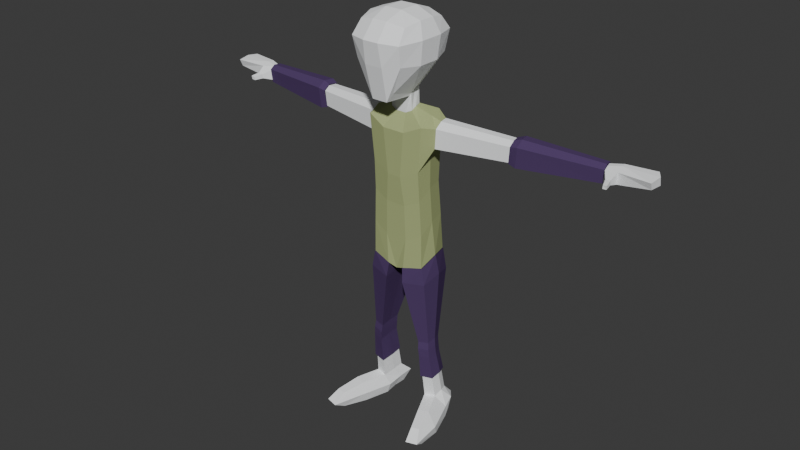 # Source: model_char_lowpoly.blend  (saved by Blender 4.3.32; exported with 4.5.12 LTS)
import bpy
from mathutils import Matrix  # noqa: F401  (used for matrix-valued properties, if any)

bpy.ops.wm.read_factory_settings(use_empty=True)
scene = bpy.context.scene
scene.name = 'Scene'

# ---- collections
col_collection = bpy.data.collections.new('Collection'); scene.collection.children.link(col_collection)

# ---- materials (node trees are filled in below, after node groups)
mat_material_001 = bpy.data.materials.new('Material.001')
mat_material_001.alpha_threshold = 0.0
mat_material_001.use_transparent_shadow = False
mat_material_001.diffuse_color = (0.9702, 0.9868, 1.0, 1.0)
mat_material_001.roughness = 0.5
mat_material_001.line_color = (0.0, 0.0, 0.0, 1.0)
mat_material_003 = bpy.data.materials.new('Material.003')
mat_material_003.alpha_threshold = 0.0
mat_material_003.use_transparent_shadow = False
mat_material_003.diffuse_color = (0.08844, 0.05266, 0.1424, 1.0)
mat_material_003.roughness = 0.5
mat_material_003.line_color = (0.0, 0.0, 0.0, 1.0)
mat_material_002 = bpy.data.materials.new('Material.002')
mat_material_002.alpha_threshold = 0.0
mat_material_002.use_transparent_shadow = False
mat_material_002.diffuse_color = (0.4102, 0.4672, 0.2166, 1.0)
mat_material_002.roughness = 0.5
mat_material_002.line_color = (0.0, 0.0, 0.0, 1.0)

# ---- material node trees

# ---- world
world_world = bpy.data.worlds.new('World'); scene.world = world_world
world_world.use_nodes = True; world_world.node_tree.nodes.clear()
_N = world_world.node_tree.nodes; _L = world_world.node_tree.links
n0 = _N.new('ShaderNodeOutputWorld'); n0.name = 'World Output'; n0.location = (300, 300)
n1 = _N.new('ShaderNodeBackground'); n1.name = 'Background'; n1.location = (10, 300)
n1.inputs[0].default_value = (0.05088, 0.05088, 0.05088, 1.0)
_L.new(n1.outputs[0], n0.inputs[0])
n0.is_active_output = True
world_world.color = (0.05088, 0.05088, 0.05088)
world_world.sun_shadow_jitter_overblur = 0.0

# ---- meshes
me_cube_001 = bpy.data.meshes.new('Cube.001')
me_cube_001.from_pydata([(0.9922, 1.344, -8.272), (1.161, -0.1919, -8.506), (1.253, 0.5484, -8.179), (0.3119, 1.535, -8.297), (0.3242, -0.3372, -8.696), (0.3199, 0.5867, -8.402), (1.061, 1.479, -9.205), (1.293, -0.1978, -9.206), (1.353, 0.6461, -8.999), (0.3649, 1.67, -9.138), (0.3925, -0.4159, -9.304), (0.4064, 0.6371, -9.168), (1.253, 0.7862, -11.89), (1.353, 0.0406, -11.89), (1.383, 0.4149, -11.8), (0.9161, 0.8716, -11.87), (0.9273, -0.05568, -11.94), (0.9238, 0.4087, -11.88), (1.415, 0.0274, -12.57), (0.9833, -0.07288, -12.61), (0.9697, 0.8783, -12.53), (1.313, 0.792, -12.56), (0.9779, 0.4071, -12.55), (1.446, 0.4165, -12.48), (1.385, 0.004344, -12.19), (0.9349, 0.8678, -12.17), (0.9436, 0.3889, -12.18), (1.417, 0.396, -12.1), (0.9479, -0.09586, -12.24), (1.282, 0.7791, -12.19), (4.272, 1.189, -2.739), (4.358, 0.6, -2.903), (4.352, 0.8568, -2.725), (4.22, 1.2, -3.398), (4.289, 0.6437, -3.557), (4.296, 0.9122, -3.419), (7.748, 1.524, -2.79), (7.807, 1.058, -2.922), (7.802, 1.261, -2.783), (7.706, 1.65, -3.319), (7.764, 1.095, -3.444), (7.756, 1.417, -3.342), (4.492, 1.315, -3.453), (4.562, 1.295, -2.647), (4.657, 0.5866, -2.851), (4.581, 0.6299, -3.651), (4.58, 0.9549, -3.477), (4.652, 0.8986, -2.638), (-1.534, 0.5802, -13.55), (-0.9351, 0.564, -13.63), (-0.9616, 1.09, -13.6), (-1.495, 0.1443, -13.65), (-1.368, 0.9964, -13.64), (-0.9889, 0.03646, -13.7), (0.9817, 0.02726, -13.59), (1.375, 1.005, -13.52), (1.504, 0.1364, -13.54), (0.9553, 1.1, -13.49), (-0.9922, 1.344, -8.272), (-1.161, -0.1919, -8.506), (-1.253, 0.5484, -8.179), (-0.3119, 1.535, -8.297), (-0.3242, -0.3372, -8.696), (-0.3199, 0.5867, -8.402), (-1.061, 1.479, -9.205), (-1.293, -0.1978, -9.206), (-1.353, 0.6461, -8.999), (-0.3649, 1.67, -9.138), (-0.3925, -0.4159, -9.304), (-0.4064, 0.6371, -9.168), (-1.253, 0.7862, -11.89), (-1.353, 0.0406, -11.89), (-1.383, 0.4149, -11.8), (-0.9161, 0.8716, -11.87), (-0.9273, -0.05568, -11.94), (-0.9238, 0.4087, -11.88), (-1.415, 0.0274, -12.57), (-0.9833, -0.07288, -12.61), (-0.9697, 0.8783, -12.53), (-1.313, 0.792, -12.56), (-0.9779, 0.4071, -12.55), (-1.446, 0.4165, -12.48), (-1.385, 0.004344, -12.19), (-0.9349, 0.8678, -12.17), (-0.9436, 0.3889, -12.18), (-1.417, 0.396, -12.1), (-0.9479, -0.09586, -12.24), (-1.282, 0.7791, -12.19), (-4.266, 1.198, -2.729), (-4.357, 0.5864, -2.897), (-4.348, 0.852, -2.711), (-4.214, 1.21, -3.408), (-4.285, 0.6362, -3.569), (-4.292, 0.9158, -3.433), (-7.747, 1.534, -2.779), (-7.809, 1.045, -2.916), (-7.803, 1.257, -2.768), (-7.705, 1.661, -3.329), (-7.765, 1.087, -3.457), (-7.756, 1.42, -3.357), (-4.489, 1.326, -3.462), (-4.558, 1.305, -2.637), (-4.657, 0.5733, -2.844), (-4.58, 0.6224, -3.664), (-4.578, 0.9586, -3.491), (-4.651, 0.8943, -2.624), (0.9233, 0.5637, -13.51), (1.545, 0.5821, -13.43), (0.1988, 0.632, -2.292), (0.2222, -0.02702, -2.473), (0.4775, 0.2642, -2.247), (0.4696, 0.01722, -2.355), (0.9069, 1.059, -2.457), (1.199, -0.3448, -2.734), (0.4033, 0.5577, -2.223), (0.398, 1.213, -2.588), (0.4629, -0.4626, -3.072), (1.121, -0.1909, -7.172), (0.941, 1.221, -6.751), (1.032, -0.3055, -4.546), (1.038, 0.4179, -4.093), (0.2242, 1.487, -4.083), (0.2893, -0.4263, -4.876), (0.9777, 1.333, -8.278), (1.14, -0.1874, -8.513), (1.129, 0.4518, -6.762), (0.3994, 1.41, -6.762), (0.4566, -0.2998, -7.468), (1.235, 0.5451, -8.184), (0.3477, 1.527, -8.298), (0.3617, -0.3344, -8.694), (1.092, 0.4072, -2.51), (0.8277, 1.279, -4.074), (1.391, 0.8392, -2.651), (1.483, 0.1488, -2.857), (1.474, 0.4565, -2.648), (1.324, 0.8577, -3.444), (1.418, 0.1796, -3.645), (1.404, 0.4892, -3.462), (4.302, 1.167, -2.762), (4.372, 0.6356, -2.918), (4.369, 0.8719, -2.759), (4.247, 1.181, -3.371), (4.315, 0.6611, -3.526), (4.311, 0.9022, -3.384), (0.4199, -0.3339, -6.047), (0.3653, 1.308, -5.372), (1.065, 0.3882, -5.37), (1.057, -0.2286, -5.763), (0.8854, 1.126, -5.36), (8.881e-10, 0.6309, -2.292), (8.881e-10, -0.0267, -2.472), (-0.2222, -0.02702, -2.473), (-0.2012, 0.6314, -2.292), (-0.4696, 0.01722, -2.355), (-0.9073, 1.11, -2.531), (-1.199, -0.3448, -2.734), (-0.4045, 0.5587, -2.223), (-0.4777, 0.2653, -2.247), (-0.3973, 1.21, -2.583), (-0.4629, -0.4626, -3.072), (-1.121, -0.1909, -7.172), (-4.456e-11, 1.212, -2.586), (-4.456e-11, -0.4621, -3.07), (-0.941, 1.221, -6.751), (-1.038, 0.4179, -4.093), (-0.224, 1.487, -4.083), (-0.2893, -0.4263, -4.876), (-0.9777, 1.333, -8.278), (-4.456e-11, 1.487, -4.083), (-4.456e-11, -0.4264, -4.876), (-1.14, -0.1874, -8.513), (-1.129, 0.4518, -6.762), (-0.3994, 1.41, -6.762), (-0.4566, -0.2998, -7.468), (-4.456e-11, 1.411, -6.762), (-4.456e-11, -0.2999, -7.468), (-1.235, 0.5451, -8.184), (-0.3477, 1.527, -8.298), (-0.3617, -0.3344, -8.694), (-4.456e-11, 1.477, -8.253), (-4.456e-11, -0.2757, -8.825), (-1.091, 0.4082, -2.51), (-0.8275, 1.279, -4.074), (-1.032, -0.3055, -4.546), (-1.39, 0.8389, -2.65), (-1.483, 0.1488, -2.857), (-1.473, 0.4568, -2.648), (-1.324, 0.8573, -3.444), (-1.418, 0.1796, -3.645), (-1.404, 0.4892, -3.462), (-4.302, 1.167, -2.762), (-4.372, 0.6356, -2.918), (-4.369, 0.8719, -2.759), (-4.247, 1.181, -3.371), (-4.315, 0.6611, -3.526), (-4.311, 0.9022, -3.384), (-4.456e-11, -0.334, -6.047), (-0.4199, -0.3339, -6.047), (-0.3653, 1.308, -5.372), (-4.456e-11, 1.309, -5.372), (-1.065, 0.3882, -5.37), (-1.057, -0.2286, -5.763), (-0.8854, 1.126, -5.36), (0.9701, -0.9962, 1.018), (0.97, 1.013, 1.018), (0.4865, -1.045, -1.432), (0.3481, 0.5865, -1.569), (0.3215, -1.182, -1.736), (0.2996, -1.142, 1.159), (0.4531, 0.006886, -1.692), (0.369, 0.3395, -1.579), (1.055, -1.396, 0.4893), (0.9735, -1.224, -0.3305), (1.125, 0.3333, 1.159), (1.125, -0.3333, 1.159), (0.287, 0.6139, -1.595), (1.055, 1.413, 0.4892), (0.9735, 1.241, -0.3305), (0.2996, 1.159, 1.159), (0.3525, -0.4206, 1.421), (0.3525, 0.4206, 1.421), (0.4095, -0.02825, -1.793), (0.3239, -1.661, 0.5246), (0.3699, -1.505, -0.3873), (1.36, 0.5032, 0.5377), (1.254, 0.4502, -0.3873), (1.36, -0.5057, 0.5376), (1.254, -0.4511, -0.3873), (0.3239, 1.678, 0.5245), (0.3699, 1.522, -0.3873), (0.2018, 0.6166, -2.32), (0.2242, -0.0007747, -2.491), (0.465, 0.2678, -2.277), (0.465, 0.03609, -2.38), (0.3978, 0.5495, -2.253), (-1.036, 0.09367, -13.58), (-1.32, 0.9413, -13.53), (-1.438, 0.1921, -13.54), (-1.0, 1.028, -13.5), (1.363, 1.125, -14.5), (1.502, 0.3254, -14.5), (1.526, 0.7259, -14.4), (0.9994, 1.218, -14.47), (1.057, 0.2204, -14.55), (0.9899, 0.7249, -14.48), (1.443, 1.282, -15.43), (1.889, 0.5326, -15.43), (1.739, 0.933, -15.33), (1.006, 1.375, -15.39), (1.036, 0.3776, -15.47), (1.044, 0.8821, -15.4), (2.129, -1.453, -14.81), (1.793, -1.534, -14.83), (2.221, -1.399, -15.51), (1.808, -1.48, -15.53), (1.442, -0.6682, -14.63), (1.416, -0.5535, -15.56), (2.189, -0.4467, -15.53), (1.888, -0.5614, -14.6), (0.8545, 1.022, -14.92), (0.8451, 1.663, -14.9), (1.759, 1.073, -14.82), (1.895, 0.5525, -14.95), (0.8764, 0.366, -15.01), (1.392, 1.543, -14.95), (2.35, -1.877, -15.2), (1.875, -1.983, -15.24), (1.375, -0.8175, -15.12), (2.316, -0.6785, -15.07), (7.749, 1.482, -2.847), (7.797, 1.119, -2.958), (7.797, 1.283, -2.85), (7.708, 1.598, -3.271), (7.755, 1.128, -3.382), (7.755, 1.398, -3.273), (8.245, 1.624, -2.777), (8.292, 1.086, -2.888), (8.292, 1.425, -2.78), (8.203, 1.739, -3.311), (8.251, 1.163, -3.363), (8.251, 1.608, -3.365), (9.408, 1.828, -2.795), (9.57, 0.9825, -2.862), (9.619, 1.497, -2.807), (9.384, 1.841, -3.115), (9.545, 1.098, -3.147), (9.594, 1.613, -3.158), (8.147, 0.4338, -3.156), (8.134, 0.4365, -3.287), (8.299, 0.4237, -3.134), (8.287, 0.4474, -3.281), (8.213, 0.7957, -3.269), (8.23, 0.7643, -3.075), (8.011, 0.7812, -3.277), (8.028, 0.7776, -3.104), (-0.9701, -0.9962, 1.018), (-0.97, 1.013, 1.018), (-0.4865, -1.045, -1.432), (-0.3481, 0.5865, -1.569), (-0.3215, -1.182, -1.736), (-0.2996, -1.142, 1.159), (-0.4531, 0.006886, -1.692), (-0.369, 0.3395, -1.579), (-1.055, -1.396, 0.4893), (-0.9735, -1.224, -0.3305), (-1.125, 0.3333, 1.159), (-1.125, -0.3333, 1.159), (-0.287, 0.6139, -1.595), (-1.055, 1.413, 0.4892), (-0.9735, 1.241, -0.3305), (-0.2996, 1.159, 1.159), (-0.3525, -0.4206, 1.421), (-0.3525, 0.4206, 1.421), (-0.4095, -0.02825, -1.793), (-0.3239, -1.661, 0.5246), (-0.3699, -1.505, -0.3873), (-1.36, 0.5032, 0.5377), (-1.254, 0.4502, -0.3873), (-1.36, -0.5057, 0.5376), (-1.254, -0.4511, -0.3873), (-0.3239, 1.678, 0.5245), (-0.3699, 1.522, -0.3873), (0.0, -1.183, -1.738), (0.0, -1.142, 1.159), (-2.166e-09, 0.6139, -1.595), (0.0, 1.159, 1.159), (0.0, -0.4206, 1.421), (0.0, 0.4206, 1.421), (0.0, -0.02825, -1.793), (9.327e-10, 0.6166, -2.32), (0.0, -1.663, 0.5256), (0.0, -1.505, -0.3873), (0.0, 1.68, 0.5255), (0.0, 1.522, -0.3873), (9.327e-10, -0.0007747, -2.491), (-0.2242, -0.0007747, -2.491), (-0.2018, 0.6166, -2.32), (-0.465, 0.03609, -2.38), (-0.3978, 0.5495, -2.253), (-0.465, 0.2678, -2.277), (-1.009, 0.5665, -13.51), (-1.461, 0.5675, -13.44), (-1.363, 1.125, -14.5), (-1.502, 0.3254, -14.5), (-1.526, 0.7259, -14.4), (-0.9994, 1.218, -14.47), (-1.057, 0.2204, -14.55), (-0.9899, 0.7249, -14.48), (1.461, 0.5675, -13.44), (1.009, 0.5665, -13.51), (1.0, 1.028, -13.5), (1.438, 0.1921, -13.54), (1.32, 0.9413, -13.53), (1.036, 0.09367, -13.58), (-1.443, 1.282, -15.43), (-1.889, 0.5326, -15.43), (-1.739, 0.933, -15.33), (-1.006, 1.375, -15.39), (-1.036, 0.3776, -15.47), (-1.044, 0.8821, -15.4), (-2.129, -1.453, -14.81), (-1.793, -1.534, -14.83), (-2.221, -1.399, -15.51), (-1.808, -1.48, -15.53), (-1.442, -0.6682, -14.63), (-1.416, -0.5535, -15.56), (-2.189, -0.4467, -15.53), (-1.888, -0.5614, -14.6), (-0.8545, 1.022, -14.92), (-0.8451, 1.663, -14.9), (-1.759, 1.073, -14.82), (-1.895, 0.5525, -14.95), (-0.8764, 0.366, -15.01), (-1.392, 1.543, -14.95), (-2.35, -1.877, -15.2), (-1.875, -1.983, -15.24), (-1.375, -0.8175, -15.12), (-2.316, -0.6785, -15.07), (-7.749, 1.482, -2.847), (-7.797, 1.119, -2.958), (-7.797, 1.283, -2.85), (-7.708, 1.598, -3.271), (-7.755, 1.128, -3.382), (-7.755, 1.398, -3.273), (-8.245, 1.624, -2.777), (-8.292, 1.086, -2.888), (-8.292, 1.425, -2.78), (-8.203, 1.739, -3.311), (-8.251, 1.163, -3.363), (-8.251, 1.608, -3.365), (-9.408, 1.828, -2.795), (-9.57, 0.9825, -2.862), (-9.619, 1.497, -2.807), (-9.384, 1.841, -3.115), (-9.545, 1.098, -3.147), (-9.594, 1.613, -3.158), (-8.147, 0.4338, -3.156), (-8.134, 0.4365, -3.287), (-8.299, 0.4237, -3.134), (-8.287, 0.4474, -3.281), (-8.213, 0.7957, -3.269), (-8.23, 0.7643, -3.075), (-8.011, 0.7812, -3.277), (-8.028, 0.7776, -3.104)], [], [(1, 4, 10, 7), (5, 3, 9, 11), (6, 8, 14, 12), (10, 11, 17, 16), (4, 5, 11, 10), (3, 0, 6, 9), (2, 1, 7, 8), (0, 2, 8, 6), (7, 10, 16, 13), (9, 6, 12, 15), (11, 9, 15, 17), (8, 7, 13, 14), (25, 29, 21, 20), (24, 28, 19, 18), (26, 25, 20, 22), (27, 24, 18, 23), (28, 26, 22, 19), (29, 27, 23, 21), (15, 12, 29, 25), (13, 16, 28, 24), (17, 15, 25, 26), (14, 13, 24, 27), (16, 17, 26, 28), (12, 14, 27, 29), (44, 45, 40, 37), (42, 43, 36, 39), (45, 46, 41, 40), (47, 44, 37, 38), (46, 42, 39, 41), (43, 47, 38, 36), (31, 34, 45, 44), (33, 30, 43, 42), (34, 35, 46, 45), (32, 31, 44, 47), (35, 33, 42, 46), (30, 32, 47, 43), (20, 21, 55, 57), (19, 22, 106, 54), (21, 23, 107, 55), (18, 19, 54, 56), (22, 20, 57, 106), (23, 18, 56, 107), (79, 52, 48, 81), (77, 53, 49, 80), (81, 48, 51, 76), (80, 49, 50, 78), (76, 51, 53, 77), (78, 50, 52, 79), (59, 65, 68, 62), (63, 69, 67, 61), (64, 70, 72, 66), (68, 74, 75, 69), (62, 68, 69, 63), (61, 67, 64, 58), (60, 66, 65, 59), (58, 64, 66, 60), (65, 71, 74, 68), (67, 73, 70, 64), (69, 75, 73, 67), (66, 72, 71, 65), (83, 78, 79, 87), (82, 76, 77, 86), (84, 80, 78, 83), (85, 81, 76, 82), (86, 77, 80, 84), (87, 79, 81, 85), (73, 83, 87, 70), (71, 82, 86, 74), (75, 84, 83, 73), (72, 85, 82, 71), (74, 86, 84, 75), (70, 87, 85, 72), (102, 95, 98, 103), (100, 97, 94, 101), (103, 98, 99, 104), (105, 96, 95, 102), (104, 99, 97, 100), (101, 94, 96, 105), (89, 102, 103, 92), (91, 100, 101, 88), (92, 103, 104, 93), (90, 105, 102, 89), (93, 104, 100, 91), (88, 101, 105, 90), (162, 115, 121, 169), (111, 109, 116, 113), (146, 149, 118, 126), (148, 145, 127, 117), (145, 197, 176, 127), (200, 146, 126, 175), (116, 163, 170, 122), (113, 116, 122, 119), (127, 176, 181, 130), (175, 126, 129, 180), (118, 125, 128, 123), (125, 117, 124, 128), (147, 148, 117, 125), (149, 147, 125, 118), (117, 127, 130, 124), (126, 118, 123, 129), (133, 135, 141, 139), (138, 136, 142, 144), (136, 133, 139, 142), (134, 137, 143, 140), (137, 138, 144, 143), (135, 134, 140, 141), (119, 122, 145, 148), (122, 170, 197, 145), (169, 121, 146, 200), (120, 119, 148, 147), (150, 162, 159, 153), (162, 169, 166, 159), (154, 156, 160, 152), (153, 159, 155, 157), (199, 173, 164, 203), (202, 161, 174, 198), (198, 174, 176, 197), (200, 175, 173, 199), (160, 167, 170, 163), (174, 179, 181, 176), (175, 180, 178, 173), (164, 168, 177, 172), (172, 177, 171, 161), (201, 172, 161, 202), (203, 164, 172, 201), (161, 171, 179, 174), (173, 178, 168, 164), (185, 191, 193, 187), (190, 196, 194, 188), (188, 194, 191, 185), (186, 192, 195, 189), (189, 195, 196, 190), (187, 193, 192, 186), (167, 198, 197, 170), (169, 200, 199, 166), (110, 111, 113, 131), (114, 110, 131, 112), (109, 151, 163, 116), (115, 112, 132, 121), (108, 114, 112, 115), (119, 120, 138, 137), (113, 119, 137, 134), (131, 113, 134, 135), (120, 132, 136, 138), (112, 131, 135, 133), (132, 112, 133, 136), (121, 132, 149, 146), (132, 120, 147, 149), (158, 182, 156, 154), (157, 155, 182, 158), (152, 160, 163, 151), (159, 166, 183, 155), (156, 184, 167, 160), (184, 189, 190, 165), (156, 186, 189, 184), (182, 187, 186, 156), (165, 190, 188, 183), (155, 185, 187, 182), (183, 188, 185, 155), (166, 199, 203, 183), (184, 202, 198, 167), (165, 201, 202, 184), (183, 203, 201, 165), (228, 213, 206, 210), (230, 218, 207, 216), (204, 215, 220, 209), (215, 214, 221, 220), (214, 205, 219, 221), (208, 222, 210, 206), (323, 329, 222, 208), (213, 224, 208, 206), (204, 209, 223, 212), (212, 223, 224, 213), (218, 226, 211, 207), (226, 228, 210, 211), (205, 214, 225, 217), (217, 225, 226, 218), (214, 215, 227, 225), (225, 227, 228, 226), (215, 204, 212, 227), (227, 212, 213, 228), (334, 230, 216, 325), (326, 219, 229, 333), (333, 229, 230, 334), (219, 205, 217, 229), (229, 217, 218, 230), (209, 220, 327, 324), (220, 221, 328, 327), (221, 219, 326, 328), (224, 332, 323, 208), (209, 324, 331, 223), (223, 331, 332, 224), (351, 353, 240, 243), (352, 354, 244, 241), (262, 263, 247, 248), (260, 261, 249, 251), (350, 351, 243, 245), (349, 352, 241, 242), (354, 350, 245, 244), (353, 349, 242, 240), (251, 249, 246, 248), (250, 251, 248, 247), (264, 260, 251, 250), (265, 262, 248, 246), (268, 257, 255, 267), (261, 265, 246, 249), (266, 267, 255, 254), (269, 259, 252, 266), (257, 258, 254, 255), (259, 256, 253, 252), (264, 250, 257, 268), (263, 241, 259, 269), (250, 247, 258, 257), (241, 244, 256, 259), (242, 241, 263, 262), (245, 243, 261, 260), (244, 245, 260, 264), (240, 242, 262, 265), (256, 268, 267, 253), (243, 240, 265, 261), (252, 253, 267, 266), (258, 269, 266, 254), (244, 264, 268, 256), (247, 263, 269, 258), (272, 271, 277, 278), (274, 275, 281, 280), (280, 281, 287, 286), (277, 280, 286, 283), (275, 273, 279, 281), (270, 272, 278, 276), (273, 270, 276, 279), (292, 293, 290, 291), (282, 284, 287, 285), (284, 283, 286, 287), (278, 277, 283, 284), (281, 279, 285, 287), (276, 278, 284, 282), (279, 276, 282, 285), (288, 289, 291, 290), (294, 292, 291, 289), (293, 295, 288, 290), (295, 294, 289, 288), (280, 277, 293, 292), (274, 280, 292, 294), (277, 271, 295, 293), (271, 274, 294, 295), (320, 302, 298, 305), (322, 308, 299, 310), (296, 301, 312, 307), (307, 312, 313, 306), (306, 313, 311, 297), (300, 298, 302, 314), (323, 300, 314, 329), (305, 298, 300, 316), (296, 304, 315, 301), (304, 305, 316, 315), (310, 299, 303, 318), (318, 303, 302, 320), (297, 309, 317, 306), (309, 310, 318, 317), (306, 317, 319, 307), (317, 318, 320, 319), (307, 319, 304, 296), (319, 320, 305, 304), (334, 325, 308, 322), (326, 333, 321, 311), (333, 334, 322, 321), (311, 321, 309, 297), (321, 322, 310, 309), (301, 324, 327, 312), (312, 327, 328, 313), (313, 328, 326, 311), (316, 300, 323, 332), (301, 315, 331, 324), (315, 316, 332, 331), (239, 346, 343, 237), (238, 344, 347, 236), (371, 357, 356, 372), (369, 360, 358, 370), (341, 348, 346, 239), (342, 345, 344, 238), (236, 347, 348, 341), (237, 343, 345, 342), (360, 357, 355, 358), (359, 356, 357, 360), (373, 359, 360, 369), (374, 355, 357, 371), (377, 376, 364, 366), (370, 358, 355, 374), (375, 363, 364, 376), (378, 375, 361, 368), (366, 364, 363, 367), (368, 361, 362, 365), (373, 377, 366, 359), (372, 378, 368, 344), (359, 366, 367, 356), (344, 368, 365, 347), (345, 371, 372, 344), (348, 369, 370, 346), (347, 373, 369, 348), (343, 374, 371, 345), (365, 362, 376, 377), (346, 370, 374, 343), (361, 375, 376, 362), (367, 363, 375, 378), (347, 365, 377, 373), (356, 367, 378, 372), (381, 387, 386, 380), (383, 389, 390, 384), (389, 395, 396, 390), (386, 392, 395, 389), (384, 390, 388, 382), (379, 385, 387, 381), (382, 388, 385, 379), (401, 400, 399, 402), (391, 394, 396, 393), (393, 396, 395, 392), (387, 393, 392, 386), (390, 396, 394, 388), (385, 391, 393, 387), (388, 394, 391, 385), (397, 399, 400, 398), (403, 398, 400, 401), (402, 399, 397, 404), (404, 397, 398, 403), (389, 401, 402, 386), (383, 403, 401, 389), (386, 402, 404, 380), (380, 404, 403, 383), (222, 329, 335, 232), (325, 216, 231, 330), (207, 211, 233, 235), (210, 222, 232, 234), (216, 207, 235, 231), (211, 210, 234, 233), (314, 336, 335, 329), (325, 330, 337, 308), (299, 339, 340, 303), (302, 338, 336, 314), (308, 337, 339, 299), (303, 340, 338, 302), (115, 162, 150, 108)])
me_cube_001.polygons.foreach_set('material_index', [1, 1, 1, 1, 1, 1, 1, 1, 1, 1, 1, 1, 1, 1, 1, 1, 1, 1, 1, 1, 1, 1, 1, 1, 1, 1, 1, 1, 1, 1, 1, 1, 1, 1, 1, 1, 1, 1, 1, 1, 1, 1, 1, 1, 1, 1, 1, 1, 1, 1, 1, 1, 1, 1, 1, 1, 1, 1, 1, 1, 1, 1, 1, 1, 1, 1, 1, 1, 1, 1, 1, 1, 1, 1, 1, 1, 1, 1, 1, 1, 1, 1, 1, 1, 2, 2, 2, 2, 2, 2, 2, 2, 2, 2, 2, 2, 2, 2, 2, 2, 0, 0, 0, 0, 0, 0, 2, 2, 2, 2, 2, 2, 2, 2, 2, 2, 2, 2, 2, 2, 2, 2, 2, 2, 2, 2, 2, 0, 0, 0, 0, 0, 0, 2, 2, 2, 2, 2, 2, 2, 2, 2, 2, 2, 2, 2, 2, 2, 2, 2, 2, 2, 2, 2, 2, 2, 2, 2, 2, 2, 2, 2, 2, 0, 0, 0, 0, 0, 0, 0, 0, 0, 0, 0, 0, 0, 0, 0, 0, 0, 0, 0, 0, 0, 0, 0, 0, 0, 0, 0, 0, 0, 0, 0, 0, 0, 0, 0, 0, 0, 0, 0, 0, 0, 0, 0, 0, 0, 0, 0, 0, 0, 0, 0, 0, 0, 0, 0, 0, 0, 0, 0, 0, 0, 0, 0, 0, 0, 0, 0, 0, 0, 0, 0, 0, 0, 0, 0, 0, 0, 0, 0, 0, 0, 0, 0, 0, 0, 0, 0, 0, 0, 0, 0, 0, 0, 0, 0, 0, 0, 0, 0, 0, 0, 0, 0, 0, 0, 0, 0, 0, 0, 0, 0, 0, 0, 0, 0, 0, 0, 0, 0, 0, 0, 0, 0, 0, 0, 0, 0, 0, 0, 0, 0, 0, 0, 0, 0, 0, 0, 0, 0, 0, 0, 0, 0, 0, 0, 0, 0, 0, 0, 0, 0, 0, 0, 0, 0, 0, 0, 0, 0, 0, 0, 0, 0, 0, 0, 0, 0, 0, 0, 0, 0, 0, 0, 0, 0, 0, 0, 0, 2])
me_cube_001.materials.append(mat_material_001)
me_cube_001.materials.append(mat_material_003)
me_cube_001.materials.append(mat_material_002)
me_cube_001.use_remesh_preserve_volume = False
me_cube_001.use_remesh_preserve_attributes = False
me_cube_001.use_mirror_vertex_groups = False
me_cube_001.update()

# ---- objects
ob_cube_001 = bpy.data.objects.new('Cube.001', me_cube_001)

# ---- transforms, parenting, visibility, modifiers, constraints
ob_cube_001.location = (-0.0005356, -0.06632, 1.831)
ob_cube_001.scale = (0.1214, 0.1214, 0.1214)
ob_cube_001.lock_rotations_4d = False
ob_cube_001.empty_display_type = 'ARROWS'
ob_cube_001.lineart.crease_threshold = 0.0
_vg = ob_cube_001.vertex_groups.new(name='DEF-head')
for _i, _w in zip([204, 205, 206, 207, 208, 209, 210, 212, 213, 214, 215, 216, 217, 218, 219, 220, 221, 222, 223, 224, 225, 226, 227, 228, 229, 230, 296, 297, 298, 299, 300, 301, 302, 304, 305, 306, 307, 308, 309, 310, 311, 312, 313, 314, 315, 316, 317, 318, 319, 320, 321, 322, 323, 324, 326, 327, 328, 331, 332, 333, 334], [0.9417, 0.9191, 0.3076, 0.02426, 0.2274, 0.9516, 0.02128, 0.9133, 0.8121, 0.937, 0.9476, 0.01109, 0.8538, 0.6157, 0.9388, 0.946, 0.9404, 0.009981, 0.9189, 0.8118, 0.8681, 0.5703, 0.9127, 0.7735, 0.8889, 0.7443, 0.9413, 0.9187, 0.3075, 0.02577, 0.2274, 0.9515, 0.02271, 0.9129, 0.8116, 0.9364, 0.9471, 0.0124, 0.8536, 0.6161, 0.9387, 0.9459, 0.9403, 0.01119, 0.9188, 0.8116, 0.8675, 0.5707, 0.912, 0.7727, 0.8888, 0.7443, 0.2205, 0.9526, 0.9411, 0.9461, 0.9408, 0.9194, 0.8117, 0.8929, 0.7582]): _vg.add([_i], _w, 'REPLACE')
_vg = ob_cube_001.vertex_groups.new(name='DEF-finger_index.03.L')
for _i, _w in zip([283, 284, 286, 287], [0.5859, 0.03024, 0.9151, 0.06057]): _vg.add([_i], _w, 'REPLACE')
_vg = ob_cube_001.vertex_groups.new(name='DEF-finger_index.02.L')
_vg = ob_cube_001.vertex_groups.new(name='DEF-finger_index.01.L.02')
_vg = ob_cube_001.vertex_groups.new(name='DEF-thumb.03.L')
for _i, _w in zip([288, 289, 290, 291, 292, 293, 294], [0.9437, 0.9399, 0.8661, 0.9562, 0.002204, 0.0006082, 0.0009803]): _vg.add([_i], _w, 'REPLACE')
_vg = ob_cube_001.vertex_groups.new(name='DEF-thumb.02.L')
for _i, _w in zip([271, 274, 275, 277, 280, 288, 289, 290, 291, 292, 293, 294, 295], [0.07497, 0.1022, 0.003229, 0.01499, 0.04941, 0.05413, 0.05679, 0.1292, 0.03445, 0.9333, 0.9403, 0.9153, 0.9497]): _vg.add([_i], _w, 'REPLACE')
_vg = ob_cube_001.vertex_groups.new(name='DEF-thumb.01.L.02')
_vg = ob_cube_001.vertex_groups.new(name='DEF-palm.01.L')
for _i, _w in zip([271, 272, 277, 278, 280, 283, 293], [0.02295, 0.004504, 0.8368, 0.0802, 0.05662, 0.05039, 0.00278]): _vg.add([_i], _w, 'REPLACE')
_vg = ob_cube_001.vertex_groups.new(name='DEF-finger_index.01.L.01')
_vg = ob_cube_001.vertex_groups.new(name='DEF-thumb.01.L.01')
for _i, _w in zip([274, 275, 277, 279, 280, 281, 292], [0.08586, 0.007683, 0.0169, 0.02005, 0.7639, 0.09752, 0.01499]): _vg.add([_i], _w, 'REPLACE')
_vg = ob_cube_001.vertex_groups.new(name='DEF-finger_middle.03.L')
_vg = ob_cube_001.vertex_groups.new(name='DEF-finger_middle.02.L')
_vg = ob_cube_001.vertex_groups.new(name='DEF-finger_middle.01.L.02')
_vg = ob_cube_001.vertex_groups.new(name='DEF-palm.02.L')
for _i, _w in zip([270, 272, 276, 277, 278], [0.003421, 0.02081, 0.1377, 0.0525, 0.7353]): _vg.add([_i], _w, 'REPLACE')
_vg = ob_cube_001.vertex_groups.new(name='DEF-finger_middle.01.L.01')
_vg = ob_cube_001.vertex_groups.new(name='DEF-finger_ring.03.L')
for _i, _w in zip([282, 283, 284, 285, 286, 287], [0.1309, 0.3165, 0.8868, 0.1019, 0.06112, 0.8249]): _vg.add([_i], _w, 'REPLACE')
_vg = ob_cube_001.vertex_groups.new(name='DEF-finger_ring.02.L')
_vg = ob_cube_001.vertex_groups.new(name='DEF-finger_ring.01.L.02')
_vg = ob_cube_001.vertex_groups.new(name='DEF-palm.03.L')
for _i, _w in zip([270, 276, 278, 279, 282], [0.07074, 0.747, 0.1312, 0.07831, 0.002579]): _vg.add([_i], _w, 'REPLACE')
_vg = ob_cube_001.vertex_groups.new(name='DEF-finger_ring.01.L.01')
_vg = ob_cube_001.vertex_groups.new(name='DEF-finger_pinky.03.L')
for _i, _w in zip([281, 282, 283, 284, 285, 287], [0.007015, 0.8296, 0.0006934, 0.06716, 0.8613, 0.1144]): _vg.add([_i], _w, 'REPLACE')
_vg = ob_cube_001.vertex_groups.new(name='DEF-finger_pinky.02.L')
_vg = ob_cube_001.vertex_groups.new(name='DEF-finger_pinky.01.L.02')
_vg = ob_cube_001.vertex_groups.new(name='DEF-palm.04.L')
for _i, _w in zip([273, 275, 276, 279, 280, 281], [0.1111, 0.07498, 0.05084, 0.7967, 0.07491, 0.7931]): _vg.add([_i], _w, 'REPLACE')
_vg = ob_cube_001.vertex_groups.new(name='DEF-finger_pinky.01.L.01')
_vg = ob_cube_001.vertex_groups.new(name='DEF-hand.L')
for _i, _w in zip([270, 271, 272, 273, 274, 275], [0.2213, 0.7738, 0.7128, 0.05405, 0.0891, 0.01885]): _vg.add([_i], _w, 'REPLACE')
_vg = ob_cube_001.vertex_groups.new(name='DEF-forearm.L.01')
for _i, _w in zip([30, 31, 32, 33, 34, 35, 36, 37, 38, 39, 40, 41, 42, 43, 44, 45, 46, 47], [0.9905, 0.9906, 0.9895, 0.9928, 0.9927, 0.9922, 0.09282, 0.107, 0.1005, 0.0491, 0.0998, 0.07056, 0.994, 0.99, 0.9904, 0.994, 0.9911, 0.9874]): _vg.add([_i], _w, 'REPLACE')
_vg = ob_cube_001.vertex_groups.new(name='DEF-forearm.L.02')
for _i, _w in zip([36, 37, 38, 39, 40, 41, 270, 271, 272, 273, 274, 275, 279, 280, 281, 294], [0.9072, 0.893, 0.8995, 0.9504, 0.9002, 0.9294, 0.633, 0.08663, 0.1696, 0.7766, 0.6929, 0.8187, 0.04439, 0.005349, 0.02094, 0.02389]): _vg.add([_i], _w, 'REPLACE')
_vg = ob_cube_001.vertex_groups.new(name='DEF-upper_arm.L.02')
for _i, _w in zip([139, 140, 141, 142, 143, 144], [0.9899, 0.9909, 0.9932, 0.9906, 0.9855, 0.9935]): _vg.add([_i], _w, 'REPLACE')
_vg = ob_cube_001.vertex_groups.new(name='DEF-shoulder.L')
for _i, _w in zip([108, 109, 110, 111, 112, 113, 114, 115, 116, 119, 120, 122, 131, 133, 134, 135, 136, 137, 138, 148, 150, 151, 152, 153, 154, 155, 157, 158, 159, 160, 162, 163], [0.5101, 0.4763, 0.6055, 0.5918, 0.6753, 0.9312, 0.5686, 0.2388, 0.7789, 0.1749, 0.07991, 0.04682, 0.9008, 0.851, 0.96, 0.9538, 0.1717, 0.637, 0.1647, 0.004835, 0.1073, 0.3527, 0.2468, 0.1031, 0.1614, 0.001261, 0.1045, 0.1335, 0.05792, 0.02951, 0.1216, 0.1546]): _vg.add([_i], _w, 'REPLACE')
_vg = ob_cube_001.vertex_groups.new(name='DEF-upper_arm.L.01')
for _i, _w in zip([112, 113, 120, 121, 132, 133, 135, 136, 137, 138, 169], [0.04329, 0.0005093, 0.1909, 0.0509, 0.1681, 0.1145, 0.005568, 0.7401, 0.2767, 0.7919, 0.01203]): _vg.add([_i], _w, 'REPLACE')
_vg = ob_cube_001.vertex_groups.new(name='DEF-finger_index.03.R')
for _i, _w in zip([392, 393, 395, 396], [0.9572, 0.06078, 0.9427, 0.06474]): _vg.add([_i], _w, 'REPLACE')
_vg = ob_cube_001.vertex_groups.new(name='DEF-finger_index.02.R')
_vg = ob_cube_001.vertex_groups.new(name='DEF-finger_index.01.R.02')
_vg = ob_cube_001.vertex_groups.new(name='DEF-thumb.03.R')
for _i, _w in zip([397, 398, 399, 400, 401, 402], [0.9503, 0.944, 0.8669, 0.9517, 0.004968, 0.005065]): _vg.add([_i], _w, 'REPLACE')
_vg = ob_cube_001.vertex_groups.new(name='DEF-thumb.02.R')
for _i, _w in zip([380, 383, 384, 386, 389, 397, 398, 399, 400, 401, 402, 403, 404], [0.07508, 0.103, 0.003513, 0.01393, 0.05029, 0.04561, 0.05299, 0.1281, 0.0427, 0.9298, 0.9352, 0.9193, 0.955]): _vg.add([_i], _w, 'REPLACE')
_vg = ob_cube_001.vertex_groups.new(name='DEF-thumb.01.R.02')
_vg = ob_cube_001.vertex_groups.new(name='DEF-palm.01.R')
for _i, _w in zip([380, 381, 386, 387, 389, 402], [0.02271, 0.004446, 0.8388, 0.07974, 0.0576, 0.007286]): _vg.add([_i], _w, 'REPLACE')
_vg = ob_cube_001.vertex_groups.new(name='DEF-finger_index.01.R.01')
_vg = ob_cube_001.vertex_groups.new(name='DEF-thumb.01.R.01')
for _i, _w in zip([383, 384, 386, 388, 389, 390, 401], [0.08537, 0.007155, 0.01559, 0.01857, 0.7602, 0.09643, 0.01819]): _vg.add([_i], _w, 'REPLACE')
_vg = ob_cube_001.vertex_groups.new(name='DEF-finger_middle.03.R')
_vg = ob_cube_001.vertex_groups.new(name='DEF-finger_middle.02.R')
_vg = ob_cube_001.vertex_groups.new(name='DEF-finger_middle.01.R.02')
_vg = ob_cube_001.vertex_groups.new(name='DEF-palm.02.R')
for _i, _w in zip([379, 381, 385, 386, 387], [0.002921, 0.02073, 0.1361, 0.0518, 0.7366]): _vg.add([_i], _w, 'REPLACE')
_vg = ob_cube_001.vertex_groups.new(name='DEF-finger_middle.01.R.01')
_vg = ob_cube_001.vertex_groups.new(name='DEF-finger_ring.03.R')
for _i, _w in zip([391, 392, 393, 394, 395, 396], [0.1325, 0.01514, 0.8679, 0.1065, 0.02981, 0.8194]): _vg.add([_i], _w, 'REPLACE')
_vg = ob_cube_001.vertex_groups.new(name='DEF-finger_ring.02.R')
_vg = ob_cube_001.vertex_groups.new(name='DEF-finger_ring.01.R.02')
_vg = ob_cube_001.vertex_groups.new(name='DEF-palm.03.R')
for _i, _w in zip([379, 385, 387, 388, 391], [0.07072, 0.7503, 0.1309, 0.07773, 0.004253]): _vg.add([_i], _w, 'REPLACE')
_vg = ob_cube_001.vertex_groups.new(name='DEF-finger_ring.01.R.01')
_vg = ob_cube_001.vertex_groups.new(name='DEF-finger_pinky.03.R')
for _i, _w in zip([390, 391, 393, 394, 396], [0.006056, 0.8242, 0.06832, 0.854, 0.1159]): _vg.add([_i], _w, 'REPLACE')
_vg = ob_cube_001.vertex_groups.new(name='DEF-finger_pinky.02.R')
_vg = ob_cube_001.vertex_groups.new(name='DEF-finger_pinky.01.R.02')
_vg = ob_cube_001.vertex_groups.new(name='DEF-palm.04.R')
for _i, _w in zip([382, 384, 385, 388, 389, 390], [0.1112, 0.07505, 0.05029, 0.7993, 0.07624, 0.7951]): _vg.add([_i], _w, 'REPLACE')
_vg = ob_cube_001.vertex_groups.new(name='DEF-finger_pinky.01.R.01')
_vg = ob_cube_001.vertex_groups.new(name='DEF-hand.R')
for _i, _w in zip([379, 380, 381, 382, 383, 384, 403], [0.7463, 0.84, 0.8521, 0.2074, 0.5814, 0.1865, 0.01568]): _vg.add([_i], _w, 'REPLACE')
_vg = ob_cube_001.vertex_groups.new(name='DEF-forearm.R.01')
for _i, _w in zip([88, 89, 90, 91, 92, 93, 94, 95, 96, 97, 98, 99, 100, 101, 102, 103, 104, 105], [1.0, 1.0, 1.0, 1.0, 1.0, 1.0, 0.9994, 0.9994, 0.9994, 0.9994, 0.9994, 0.9994, 1.0, 1.0, 1.0, 1.0, 1.0, 1.0]): _vg.add([_i], _w, 'REPLACE')
_vg = ob_cube_001.vertex_groups.new(name='DEF-forearm.R.02')
for _i, _w in zip([379, 381, 382, 383, 384, 388, 390], [0.1086, 0.01104, 0.6236, 0.2003, 0.6669, 0.02438, 0.01127]): _vg.add([_i], _w, 'REPLACE')
_vg = ob_cube_001.vertex_groups.new(name='DEF-upper_arm.R.02')
for _i, _w in zip([191, 192, 193, 194, 195, 196], [0.9899, 0.9909, 0.9932, 0.9907, 0.9855, 0.9935]): _vg.add([_i], _w, 'REPLACE')
_vg = ob_cube_001.vertex_groups.new(name='DEF-shoulder.R')
for _i, _w in zip([108, 109, 110, 111, 112, 113, 114, 115, 116, 122, 131, 150, 151, 152, 153, 154, 155, 156, 157, 158, 159, 160, 162, 163, 165, 167, 170, 182, 184, 185, 186, 187, 188, 189, 190, 202], [0.1439, 0.3905, 0.2085, 0.2582, 0.02986, 0.04309, 0.1534, 0.07907, 0.1667, 0.01824, 0.01717, 0.4436, 0.5149, 0.6133, 0.4844, 0.6733, 0.6784, 0.9604, 0.5718, 0.6563, 0.275, 0.905, 0.1421, 0.8064, 0.08258, 0.06881, 0.05277, 0.9103, 0.1834, 0.8507, 0.9609, 0.9542, 0.169, 0.6372, 0.1623, 0.009686]): _vg.add([_i], _w, 'REPLACE')
_vg = ob_cube_001.vertex_groups.new(name='DEF-upper_arm.R.01')
for _i, _w in zip([155, 156, 165, 166, 169, 183, 185, 187, 188, 189, 190], [0.05001, 0.001061, 0.1933, 0.05156, 0.01282, 0.1699, 0.1169, 0.00791, 0.7452, 0.2786, 0.7956]): _vg.add([_i], _w, 'REPLACE')
_vg = ob_cube_001.vertex_groups.new(name='DEF-neck')
for _i, _w in zip([204, 205, 206, 207, 208, 209, 210, 211, 212, 213, 214, 215, 216, 217, 218, 219, 220, 221, 222, 223, 224, 225, 226, 227, 228, 229, 230, 231, 232, 233, 234, 235, 296, 297, 298, 299, 300, 301, 302, 303, 304, 305, 306, 307, 308, 309, 310, 311, 312, 313, 314, 315, 316, 317, 318, 319, 320, 321, 322, 323, 324, 325, 326, 327, 328, 329, 330, 331, 332, 333, 334, 335, 336, 337, 338, 339, 340], [0.05728, 0.08014, 0.6755, 0.9322, 0.7522, 0.04498, 0.9287, 0.9541, 0.08501, 0.184, 0.06237, 0.05164, 0.9277, 0.1448, 0.3814, 0.06046, 0.05319, 0.05886, 0.8739, 0.07932, 0.1838, 0.1309, 0.427, 0.08596, 0.2224, 0.1096, 0.2514, 0.1243, 0.1366, 0.2036, 0.1835, 0.181, 0.05764, 0.0805, 0.6754, 0.9308, 0.7521, 0.04522, 0.9271, 0.9524, 0.08537, 0.1844, 0.06289, 0.05215, 0.9264, 0.1451, 0.3809, 0.06057, 0.05333, 0.059, 0.8726, 0.07943, 0.184, 0.1314, 0.4265, 0.0866, 0.2232, 0.1096, 0.2514, 0.7601, 0.04308, 0.9448, 0.05817, 0.0531, 0.05842, 0.9311, 0.1063, 0.07885, 0.1838, 0.1056, 0.2371, 0.1148, 0.1383, 0.1265, 0.1863, 0.1843, 0.207]): _vg.add([_i], _w, 'REPLACE')
_vg = ob_cube_001.vertex_groups.new(name='DEF-ribs')
for _i, _w in zip([108, 109, 110, 111, 112, 114, 115, 116, 119, 120, 121, 122, 131, 132, 136, 137, 138, 145, 146, 147, 148, 149, 150, 151, 152, 153, 154, 155, 157, 158, 159, 160, 162, 163, 165, 166, 167, 169, 170, 182, 183, 184, 188, 189, 190, 197, 198, 199, 200, 201, 202, 203, 207, 210, 216, 222, 231, 232, 233, 234, 235, 299, 302, 303, 308, 314, 325, 329, 330, 335, 336, 337, 338, 339, 340], [0.3122, 0.1118, 0.1597, 0.1258, 0.2268, 0.2451, 0.6397, 0.03543, 0.6559, 0.6244, 0.7982, 0.7746, 0.04181, 0.7037, 0.06827, 0.06244, 0.008683, 0.1021, 0.07329, 0.1223, 0.1202, 0.09093, 0.4153, 0.1116, 0.1185, 0.3788, 0.1411, 0.2326, 0.291, 0.1839, 0.6231, 0.03695, 0.699, 0.01413, 0.6208, 0.7969, 0.7738, 0.8071, 0.7918, 0.04814, 0.6985, 0.654, 0.06658, 0.06216, 0.007198, 0.1033, 0.1025, 0.07365, 0.06548, 0.1228, 0.1208, 0.09132, 0.01137, 0.02138, 0.0336, 0.0961, 0.872, 0.8603, 0.7909, 0.8104, 0.8134, 0.01271, 0.02299, 0.0007202, 0.03478, 0.09683, 0.02043, 0.05622, 0.8908, 0.8833, 0.8585, 0.8697, 0.8075, 0.8099, 0.7872]): _vg.add([_i], _w, 'REPLACE')
_vg = ob_cube_001.vertex_groups.new(name='DEF-toe.L')
for _i, _w in zip([247, 248, 250, 251, 252, 253, 254, 255, 256, 257, 258, 259, 263, 264, 266, 267, 268, 269], [0.1255, 0.04536, 0.07097, 0.003906, 0.9471, 0.8845, 0.981, 0.9805, 0.2706, 0.5339, 0.8527, 0.2054, 0.05813, 0.009803, 1.002, 1.026, 0.8587, 0.8692]): _vg.add([_i], _w, 'REPLACE')
_vg = ob_cube_001.vertex_groups.new(name='DEF-foot.L')
for _i, _w in zip([240, 241, 242, 243, 244, 245, 246, 247, 248, 249, 250, 251, 252, 253, 256, 257, 258, 259, 260, 261, 262, 263, 264, 265, 268, 269, 350, 351, 352, 353, 354], [0.4652, 0.9591, 0.1297, 0.5624, 0.9645, 0.9105, 0.6229, 0.8159, 0.7562, 0.6026, 0.8799, 0.7972, 0.0525, 0.115, 0.7263, 0.464, 0.1422, 0.7894, 0.657, 0.5046, 0.5532, 0.8368, 0.9211, 0.5313, 0.1405, 0.1285, 0.01474, 0.05501, 0.06248, 0.02536, 0.0817]): _vg.add([_i], _w, 'REPLACE')
_vg = ob_cube_001.vertex_groups.new(name='DEF-shin.L.01')
for _i, _w in zip([4, 6, 7, 10, 12, 13, 14, 15, 16, 17, 18, 19, 20, 21, 22, 23, 24, 25, 26, 27, 28, 29, 54, 55, 56, 57, 106, 107], [0.003926, 0.02888, 0.02758, 0.03765, 0.9882, 0.9942, 0.9919, 0.9716, 0.9889, 0.9943, 0.9485, 0.9371, 0.9328, 0.9348, 0.9833, 0.9776, 0.9884, 0.978, 0.9968, 0.9957, 0.9836, 0.9836, 0.1307, 0.1642, 0.1953, 0.139, 0.07171, 0.09807]): _vg.add([_i], _w, 'REPLACE')
_vg = ob_cube_001.vertex_groups.new(name='DEF-shin.L.02')
for _i, _w in zip([18, 19, 20, 21, 54, 55, 56, 57, 106, 107, 240, 241, 242, 243, 244, 245, 246, 247, 248, 249, 250, 251, 260, 261, 262, 263, 264, 265, 349, 350, 351, 352, 353, 354], [0.05131, 0.06252, 0.06613, 0.06483, 0.8692, 0.8357, 0.8047, 0.8609, 0.9283, 0.9019, 0.5336, 0.0241, 0.869, 0.4366, 0.002267, 0.08812, 0.3592, 0.05865, 0.1961, 0.386, 0.04826, 0.1759, 0.3361, 0.4913, 0.4358, 0.105, 0.04794, 0.4629, 0.9873, 0.9675, 0.9449, 0.9372, 0.9622, 0.9176]): _vg.add([_i], _w, 'REPLACE')
_vg = ob_cube_001.vertex_groups.new(name='DEF-thigh.L.02')
_vg = ob_cube_001.vertex_groups.new(name='DEF-toe.R')
for _i, _w in zip([356, 357, 359, 360, 361, 362, 363, 364, 365, 366, 367, 368, 372, 373, 375, 376, 377, 378], [0.1256, 0.04555, 0.07059, 0.003659, 0.9467, 0.8853, 0.9804, 0.981, 0.2713, 0.5335, 0.8501, 0.2067, 0.05853, 0.009016, 1.002, 1.026, 0.8632, 0.8666]): _vg.add([_i], _w, 'REPLACE')
_vg = ob_cube_001.vertex_groups.new(name='DEF-foot.R')
for _i, _w in zip([236, 237, 238, 239, 341, 343, 344, 345, 346, 347, 348, 355, 356, 357, 358, 359, 360, 361, 362, 365, 366, 367, 368, 369, 370, 371, 372, 373, 374, 377, 378], [0.08135, 0.02569, 0.06326, 0.05432, 0.0109, 0.466, 0.9572, 0.1357, 0.563, 0.9657, 0.9142, 0.623, 0.8155, 0.756, 0.6027, 0.8807, 0.7976, 0.0529, 0.1141, 0.7257, 0.4645, 0.1447, 0.788, 0.6577, 0.5043, 0.5538, 0.8358, 0.9223, 0.5315, 0.1361, 0.131]): _vg.add([_i], _w, 'REPLACE')
_vg = ob_cube_001.vertex_groups.new(name='DEF-shin.R.01')
for _i, _w in zip([48, 49, 50, 51, 52, 53, 62, 64, 65, 68, 70, 71, 72, 73, 74, 75, 76, 77, 78, 79, 80, 81, 82, 83, 84, 85, 86, 87], [0.9996, 0.9996, 0.9995, 0.9996, 0.9996, 0.9996, 0.003733, 0.02895, 0.02796, 0.03738, 0.9894, 0.9946, 0.9917, 0.973, 0.99, 0.9948, 0.9998, 0.9996, 0.999, 0.9996, 0.9999, 0.9998, 0.9987, 0.9927, 0.9991, 0.9985, 0.9974, 0.9971]): _vg.add([_i], _w, 'REPLACE')
_vg = ob_cube_001.vertex_groups.new(name='DEF-shin.R.02')
for _i, _w in zip([236, 237, 238, 239, 341, 342, 343, 344, 345, 346, 347, 348, 355, 356, 357, 358, 359, 360, 369, 370, 371, 372, 373, 374], [0.918, 0.962, 0.9364, 0.9455, 0.9695, 0.9864, 0.5328, 0.02749, 0.863, 0.436, 0.0002804, 0.08457, 0.3591, 0.05898, 0.1962, 0.3859, 0.04743, 0.1756, 0.3355, 0.4916, 0.4351, 0.1057, 0.04631, 0.4627]): _vg.add([_i], _w, 'REPLACE')
_vg = ob_cube_001.vertex_groups.new(name='DEF-thigh.R.02')
_vg = ob_cube_001.vertex_groups.new(name='DEF-spine')
for _i, _w in zip([117, 118, 119, 120, 121, 122, 125, 126, 132, 145, 146, 147, 148, 149, 161, 164, 165, 166, 167, 169, 170, 172, 173, 175, 183, 184, 197, 198, 199, 200, 201, 202, 203], [0.06358, 0.08024, 0.1018, 0.09044, 0.09696, 0.05296, 0.1114, 0.05516, 0.09262, 0.1996, 0.8285, 0.686, 0.5269, 0.7753, 0.06384, 0.08091, 0.09086, 0.09712, 0.05309, 0.096, 0.03963, 0.1119, 0.05566, 0.04328, 0.09323, 0.102, 0.1409, 0.1995, 0.8273, 0.8489, 0.6833, 0.5249, 0.7731]): _vg.add([_i], _w, 'REPLACE')
_vg = ob_cube_001.vertex_groups.new(name='DEF-thigh.L.01')
for _i, _w in zip([0, 1, 2, 3, 4, 5, 6, 7, 8, 9, 10, 11, 15, 117, 118, 123, 124, 125, 126, 127, 128, 129, 130, 168, 171, 174, 176, 178, 179, 180, 181], [0.8653, 0.9762, 0.9793, 0.4983, 0.9585, 0.937, 0.9371, 0.9596, 0.9874, 0.9168, 0.9528, 0.9822, 0.002481, 0.1448, 0.06894, 0.7345, 0.7052, 0.0958, 0.01049, 0.1044, 0.8554, 0.3373, 0.3723, 0.01631, 0.05725, 0.03465, 0.06222, 0.1059, 0.1785, 0.1488, 0.2568]): _vg.add([_i], _w, 'REPLACE')
_vg = ob_cube_001.vertex_groups.new(name='DEF-thigh.R.01')
for _i, _w in zip([58, 59, 60, 61, 62, 63, 64, 65, 66, 67, 68, 69, 73, 123, 124, 127, 129, 130, 161, 164, 168, 171, 172, 173, 174, 176, 177, 178, 179, 180, 181], [0.8668, 0.9762, 0.9791, 0.5042, 0.959, 0.9393, 0.9374, 0.9595, 0.9871, 0.9179, 0.9531, 0.9829, 0.002232, 0.01608, 0.05707, 0.03445, 0.1058, 0.1783, 0.1453, 0.06957, 0.7338, 0.7043, 0.09636, 0.01123, 0.1047, 0.06226, 0.853, 0.337, 0.3718, 0.1486, 0.2565]): _vg.add([_i], _w, 'REPLACE')
_vg = ob_cube_001.vertex_groups.new(name='DEF-hips')
for _i, _w in zip([0, 3, 5, 9, 58, 61, 63, 67, 117, 118, 119, 122, 123, 124, 125, 126, 127, 128, 129, 130, 145, 146, 147, 148, 149, 161, 164, 167, 168, 170, 171, 172, 173, 174, 175, 176, 177, 178, 179, 180, 181, 184, 197, 198, 199, 200, 201, 202, 203], [0.1276, 0.4976, 0.05888, 0.07098, 0.126, 0.4917, 0.05677, 0.06998, 0.7571, 0.8326, 0.03203, 0.08483, 0.2222, 0.2298, 0.7623, 0.8999, 0.8262, 0.1188, 0.5455, 0.446, 0.664, 0.0802, 0.1393, 0.3033, 0.09983, 0.7561, 0.8309, 0.08505, 0.2227, 0.08112, 0.2304, 0.7608, 0.8988, 0.8255, 0.9232, 0.8465, 0.1207, 0.5456, 0.4461, 0.6935, 0.4837, 0.03279, 0.7244, 0.6635, 0.08073, 0.07151, 0.1404, 0.3042, 0.1007]): _vg.add([_i], _w, 'REPLACE')
_m = ob_cube_001.modifiers.new('Armature', 'ARMATURE')
_m.use_bone_envelopes = True

# ---- collection membership
col_collection.objects.link(ob_cube_001)

# ---- scene / render settings (as saved in the file)
scene.frame_start = 1; scene.frame_end = 250; scene.frame_set(1)
scene.render.engine = 'BLENDER_EEVEE_NEXT'
bpy.context.view_layer.update()

# ---- added for rendering (the .blend has no active camera and no usable light): camera, sun
cam_auto = bpy.data.cameras.new('AutoCamera')
cam_auto.lens = 50.0
cam_auto.sensor_width = 36.0
cam_auto.clip_end = 1000.0
ob_auto_camera = bpy.data.objects.new('AutoCamera', cam_auto)
scene.collection.objects.link(ob_auto_camera)
ob_auto_camera.location = (2.9135, -3.57178, 3.30357)
ob_auto_camera.rotation_euler = (1.09748, -7.21219e-08, 0.694738)
scene.camera = ob_auto_camera
light_auto_sun = bpy.data.lights.new('AutoSun', 'SUN')
light_auto_sun.energy = 3.0
light_auto_sun.angle = 0.0523599
ob_auto_sun = bpy.data.objects.new('AutoSun', light_auto_sun)
scene.collection.objects.link(ob_auto_sun)
ob_auto_sun.rotation_euler = (0.872665, 0.174533, 0.523599)
bpy.context.view_layer.update()
